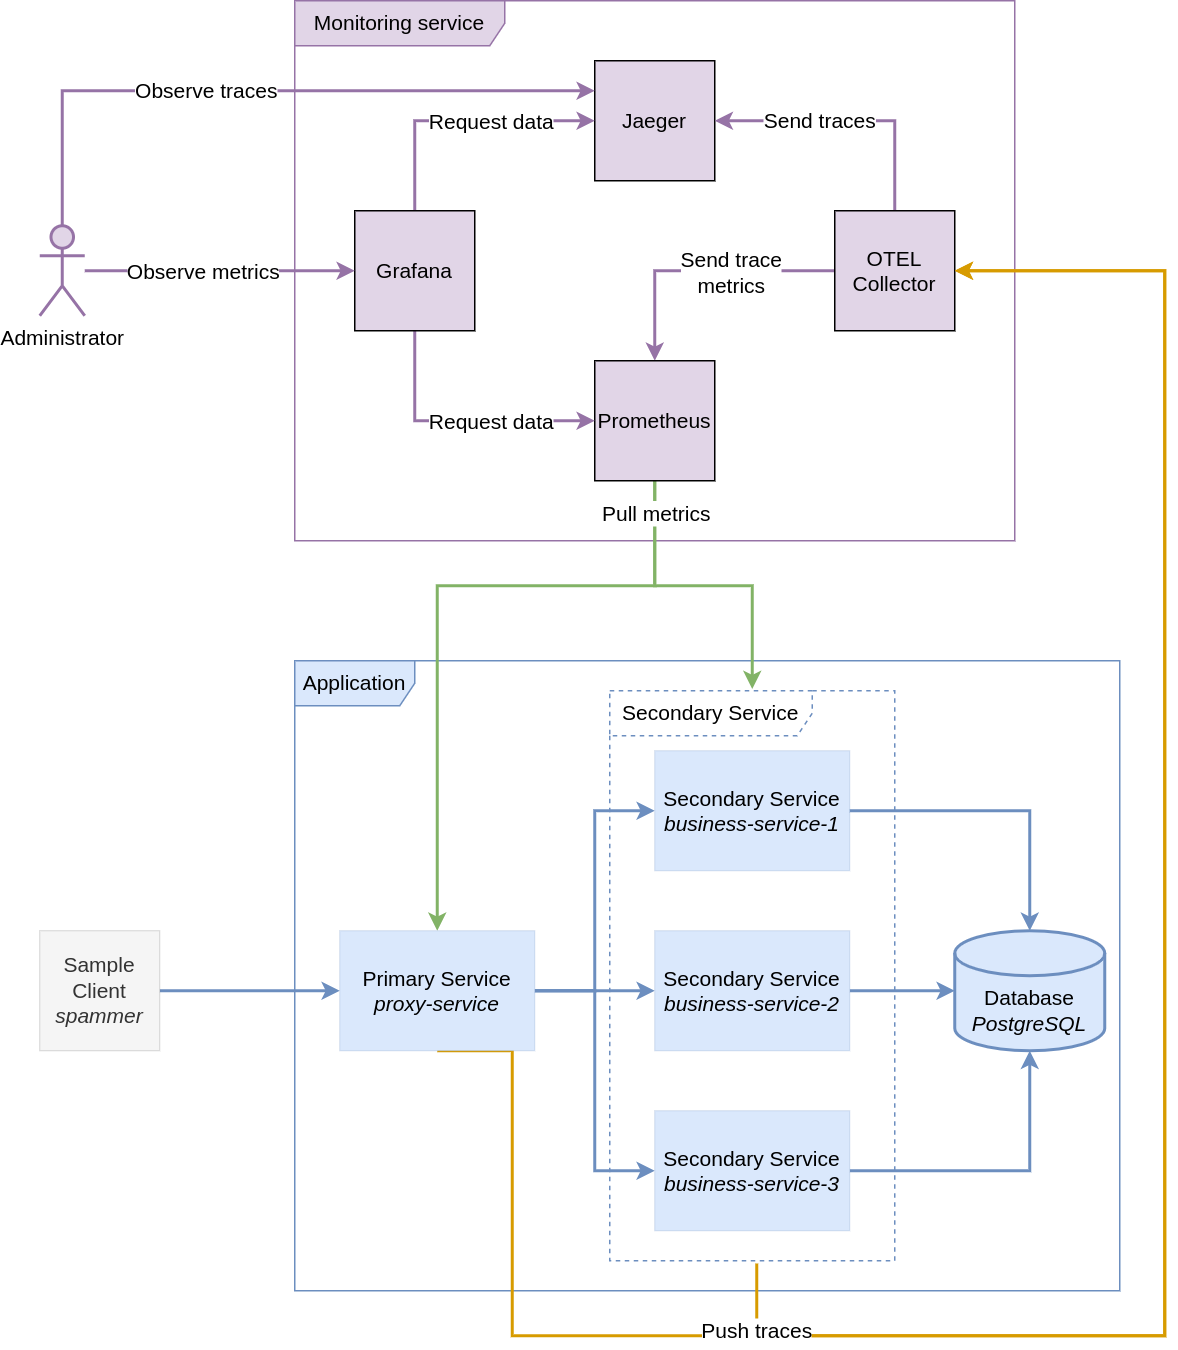

The diagram above was exported from draw.io. Its source (the exported page's mxGraphModel, read from the mxfile embedded in the PNG):
<mxGraphModel dx="1433" dy="794" grid="1" gridSize="10" guides="1" tooltips="1" connect="1" arrows="1" fold="1" page="1" pageScale="1" pageWidth="850" pageHeight="1100" math="0" shadow="0">
  <root>
    <mxCell id="0" />
    <mxCell id="1" parent="0" />
    <mxCell id="5kWKenoHMRSZC9jGK44R-29" value="Application" style="shape=umlFrame;whiteSpace=wrap;html=1;strokeWidth=1;fontSize=14;fillColor=#dae8fc;strokeColor=#6c8ebf;width=80;height=30;" parent="1" vertex="1">
      <mxGeometry x="220" y="510" width="550" height="420" as="geometry" />
    </mxCell>
    <mxCell id="5kWKenoHMRSZC9jGK44R-45" value="Secondary Service" style="shape=umlFrame;whiteSpace=wrap;html=1;strokeColor=#6c8ebf;strokeWidth=1;fontSize=14;fillColor=none;width=135;height=30;dashed=1;" parent="1" vertex="1">
      <mxGeometry x="430" y="530" width="190" height="380" as="geometry" />
    </mxCell>
    <mxCell id="5kWKenoHMRSZC9jGK44R-12" value="Monitoring service" style="shape=umlFrame;whiteSpace=wrap;html=1;strokeWidth=1;fontSize=14;fillColor=#e1d5e7;strokeColor=#9673a6;width=140;height=30;" parent="1" vertex="1">
      <mxGeometry x="220" y="70" width="480" height="360" as="geometry" />
    </mxCell>
    <mxCell id="5kWKenoHMRSZC9jGK44R-1" value="Jaeger" style="rounded=0;whiteSpace=wrap;html=1;fontSize=14;strokeWidth=1;fillColor=#e1d5e7;strokeColor=#000000;" parent="1" vertex="1">
      <mxGeometry x="420" y="110" width="80" height="80" as="geometry" />
    </mxCell>
    <mxCell id="5kWKenoHMRSZC9jGK44R-13" value="Send traces" style="edgeStyle=orthogonalEdgeStyle;rounded=0;orthogonalLoop=1;jettySize=auto;html=1;exitX=0.5;exitY=0;exitDx=0;exitDy=0;entryX=1;entryY=0.5;entryDx=0;entryDy=0;fontSize=14;fillColor=#e1d5e7;strokeColor=#9673a6;strokeWidth=2;" parent="1" source="5kWKenoHMRSZC9jGK44R-2" target="5kWKenoHMRSZC9jGK44R-1" edge="1">
      <mxGeometry x="0.2222" relative="1" as="geometry">
        <mxPoint as="offset" />
      </mxGeometry>
    </mxCell>
    <mxCell id="5kWKenoHMRSZC9jGK44R-14" style="edgeStyle=orthogonalEdgeStyle;rounded=0;orthogonalLoop=1;jettySize=auto;html=1;exitX=0;exitY=0.5;exitDx=0;exitDy=0;fontSize=14;fillColor=#e1d5e7;strokeColor=#9673a6;strokeWidth=2;" parent="1" source="5kWKenoHMRSZC9jGK44R-2" target="5kWKenoHMRSZC9jGK44R-3" edge="1">
      <mxGeometry relative="1" as="geometry" />
    </mxCell>
    <mxCell id="5kWKenoHMRSZC9jGK44R-15" value="Send trace&lt;br&gt;metrics" style="edgeLabel;html=1;align=center;verticalAlign=middle;resizable=0;points=[];fontSize=14;" parent="5kWKenoHMRSZC9jGK44R-14" vertex="1" connectable="0">
      <mxGeometry x="-0.1222" y="2" relative="1" as="geometry">
        <mxPoint x="9" y="-2" as="offset" />
      </mxGeometry>
    </mxCell>
    <mxCell id="5kWKenoHMRSZC9jGK44R-2" value="OTEL&lt;br&gt;Collector" style="rounded=0;whiteSpace=wrap;html=1;fontSize=14;strokeWidth=1;fillColor=#e1d5e7;strokeColor=#000000;" parent="1" vertex="1">
      <mxGeometry x="580" y="210" width="80" height="80" as="geometry" />
    </mxCell>
    <mxCell id="5kWKenoHMRSZC9jGK44R-39" style="edgeStyle=orthogonalEdgeStyle;rounded=0;orthogonalLoop=1;jettySize=auto;html=1;exitX=0.5;exitY=1;exitDx=0;exitDy=0;fontSize=14;fillColor=#d5e8d4;strokeColor=#82b366;strokeWidth=2;entryX=0.5;entryY=0;entryDx=0;entryDy=0;" parent="1" source="5kWKenoHMRSZC9jGK44R-3" target="5kWKenoHMRSZC9jGK44R-6" edge="1">
      <mxGeometry relative="1" as="geometry">
        <Array as="points">
          <mxPoint x="460" y="460" />
          <mxPoint x="315" y="460" />
        </Array>
      </mxGeometry>
    </mxCell>
    <mxCell id="5kWKenoHMRSZC9jGK44R-44" value="" style="edgeStyle=orthogonalEdgeStyle;rounded=0;orthogonalLoop=1;jettySize=auto;html=1;exitX=0.5;exitY=1;exitDx=0;exitDy=0;entryX=0.5;entryY=-0.003;entryDx=0;entryDy=0;strokeWidth=2;fontSize=14;fillColor=#d5e8d4;strokeColor=#82b366;entryPerimeter=0;" parent="1" source="5kWKenoHMRSZC9jGK44R-3" target="5kWKenoHMRSZC9jGK44R-45" edge="1">
      <mxGeometry relative="1" as="geometry">
        <Array as="points">
          <mxPoint x="460" y="460" />
          <mxPoint x="525" y="460" />
        </Array>
      </mxGeometry>
    </mxCell>
    <mxCell id="5kWKenoHMRSZC9jGK44R-48" value="Pull metrics" style="edgeLabel;html=1;align=center;verticalAlign=middle;resizable=0;points=[];fontSize=14;" parent="5kWKenoHMRSZC9jGK44R-44" vertex="1" connectable="0">
      <mxGeometry x="-0.794" relative="1" as="geometry">
        <mxPoint as="offset" />
      </mxGeometry>
    </mxCell>
    <mxCell id="5kWKenoHMRSZC9jGK44R-3" value="Prometheus" style="rounded=0;whiteSpace=wrap;html=1;fontSize=14;strokeWidth=1;fillColor=#e1d5e7;strokeColor=#000000;" parent="1" vertex="1">
      <mxGeometry x="420" y="310" width="80" height="80" as="geometry" />
    </mxCell>
    <mxCell id="5kWKenoHMRSZC9jGK44R-16" style="edgeStyle=orthogonalEdgeStyle;rounded=0;orthogonalLoop=1;jettySize=auto;html=1;exitX=0.5;exitY=0;exitDx=0;exitDy=0;entryX=0;entryY=0.5;entryDx=0;entryDy=0;fontSize=14;fillColor=#e1d5e7;strokeColor=#9673a6;strokeWidth=2;" parent="1" source="5kWKenoHMRSZC9jGK44R-4" target="5kWKenoHMRSZC9jGK44R-1" edge="1">
      <mxGeometry relative="1" as="geometry" />
    </mxCell>
    <mxCell id="5kWKenoHMRSZC9jGK44R-17" value="Request data" style="edgeLabel;html=1;align=center;verticalAlign=middle;resizable=0;points=[];fontSize=14;" parent="5kWKenoHMRSZC9jGK44R-16" vertex="1" connectable="0">
      <mxGeometry y="-2" relative="1" as="geometry">
        <mxPoint x="20" y="-2" as="offset" />
      </mxGeometry>
    </mxCell>
    <mxCell id="5kWKenoHMRSZC9jGK44R-18" style="edgeStyle=orthogonalEdgeStyle;rounded=0;orthogonalLoop=1;jettySize=auto;html=1;exitX=0.5;exitY=1;exitDx=0;exitDy=0;entryX=0;entryY=0.5;entryDx=0;entryDy=0;fontSize=14;fillColor=#e1d5e7;strokeColor=#9673a6;strokeWidth=2;" parent="1" source="5kWKenoHMRSZC9jGK44R-4" target="5kWKenoHMRSZC9jGK44R-3" edge="1">
      <mxGeometry relative="1" as="geometry" />
    </mxCell>
    <mxCell id="5kWKenoHMRSZC9jGK44R-19" value="Request data" style="edgeLabel;html=1;align=center;verticalAlign=middle;resizable=0;points=[];fontSize=14;" parent="5kWKenoHMRSZC9jGK44R-18" vertex="1" connectable="0">
      <mxGeometry x="-0.0222" y="-1" relative="1" as="geometry">
        <mxPoint x="22" y="-1" as="offset" />
      </mxGeometry>
    </mxCell>
    <mxCell id="5kWKenoHMRSZC9jGK44R-4" value="Grafana" style="rounded=0;whiteSpace=wrap;html=1;fontSize=14;strokeWidth=1;fillColor=#e1d5e7;strokeColor=#000000;" parent="1" vertex="1">
      <mxGeometry x="260" y="210" width="80" height="80" as="geometry" />
    </mxCell>
    <mxCell id="5kWKenoHMRSZC9jGK44R-35" style="edgeStyle=orthogonalEdgeStyle;rounded=0;orthogonalLoop=1;jettySize=auto;html=1;exitX=1;exitY=0.5;exitDx=0;exitDy=0;entryX=0;entryY=0.5;entryDx=0;entryDy=0;fontSize=14;fillColor=#dae8fc;strokeColor=#6c8ebf;strokeWidth=2;" parent="1" source="5kWKenoHMRSZC9jGK44R-6" target="5kWKenoHMRSZC9jGK44R-8" edge="1">
      <mxGeometry relative="1" as="geometry" />
    </mxCell>
    <mxCell id="5kWKenoHMRSZC9jGK44R-36" style="edgeStyle=orthogonalEdgeStyle;rounded=0;orthogonalLoop=1;jettySize=auto;html=1;exitX=1;exitY=0.5;exitDx=0;exitDy=0;entryX=0;entryY=0.5;entryDx=0;entryDy=0;fontSize=14;fillColor=#dae8fc;strokeColor=#6c8ebf;strokeWidth=2;" parent="1" source="5kWKenoHMRSZC9jGK44R-6" target="5kWKenoHMRSZC9jGK44R-7" edge="1">
      <mxGeometry relative="1" as="geometry" />
    </mxCell>
    <mxCell id="5kWKenoHMRSZC9jGK44R-37" style="edgeStyle=orthogonalEdgeStyle;rounded=0;orthogonalLoop=1;jettySize=auto;html=1;exitX=1;exitY=0.5;exitDx=0;exitDy=0;entryX=0;entryY=0.5;entryDx=0;entryDy=0;fontSize=14;fillColor=#dae8fc;strokeColor=#6c8ebf;strokeWidth=2;" parent="1" source="5kWKenoHMRSZC9jGK44R-6" target="5kWKenoHMRSZC9jGK44R-9" edge="1">
      <mxGeometry relative="1" as="geometry" />
    </mxCell>
    <mxCell id="5kWKenoHMRSZC9jGK44R-46" style="edgeStyle=orthogonalEdgeStyle;rounded=0;orthogonalLoop=1;jettySize=auto;html=1;exitX=0.5;exitY=1;exitDx=0;exitDy=0;entryX=1;entryY=0.5;entryDx=0;entryDy=0;strokeWidth=2;fontSize=14;fillColor=#ffe6cc;strokeColor=#d79b00;" parent="1" source="5kWKenoHMRSZC9jGK44R-6" target="5kWKenoHMRSZC9jGK44R-2" edge="1">
      <mxGeometry relative="1" as="geometry">
        <Array as="points">
          <mxPoint x="365" y="770" />
          <mxPoint x="365" y="960" />
          <mxPoint x="800" y="960" />
          <mxPoint x="800" y="250" />
        </Array>
      </mxGeometry>
    </mxCell>
    <mxCell id="5kWKenoHMRSZC9jGK44R-6" value="Primary Service&lt;br&gt;&lt;i&gt;proxy-service&lt;/i&gt;" style="rounded=0;whiteSpace=wrap;html=1;fontSize=14;strokeWidth=0;fillColor=#dae8fc;strokeColor=#6c8ebf;" parent="1" vertex="1">
      <mxGeometry x="250" y="690" width="130" height="80" as="geometry" />
    </mxCell>
    <mxCell id="5kWKenoHMRSZC9jGK44R-31" style="edgeStyle=orthogonalEdgeStyle;rounded=0;orthogonalLoop=1;jettySize=auto;html=1;exitX=1;exitY=0.5;exitDx=0;exitDy=0;entryX=0.5;entryY=0;entryDx=0;entryDy=0;entryPerimeter=0;fontSize=14;fillColor=#dae8fc;strokeColor=#6c8ebf;strokeWidth=2;" parent="1" source="5kWKenoHMRSZC9jGK44R-7" target="5kWKenoHMRSZC9jGK44R-30" edge="1">
      <mxGeometry relative="1" as="geometry" />
    </mxCell>
    <mxCell id="5kWKenoHMRSZC9jGK44R-7" value="Secondary Service&lt;br&gt;&lt;i&gt;business-service-1&lt;/i&gt;" style="rounded=0;whiteSpace=wrap;html=1;fontSize=14;strokeWidth=0;fillColor=#dae8fc;strokeColor=#6c8ebf;" parent="1" vertex="1">
      <mxGeometry x="460" y="570" width="130" height="80" as="geometry" />
    </mxCell>
    <mxCell id="5kWKenoHMRSZC9jGK44R-32" style="edgeStyle=orthogonalEdgeStyle;rounded=0;orthogonalLoop=1;jettySize=auto;html=1;exitX=1;exitY=0.5;exitDx=0;exitDy=0;entryX=0;entryY=0.5;entryDx=0;entryDy=0;entryPerimeter=0;fontSize=14;fillColor=#dae8fc;strokeColor=#6c8ebf;strokeWidth=2;" parent="1" source="5kWKenoHMRSZC9jGK44R-8" target="5kWKenoHMRSZC9jGK44R-30" edge="1">
      <mxGeometry relative="1" as="geometry" />
    </mxCell>
    <mxCell id="5kWKenoHMRSZC9jGK44R-8" value="Secondary Service&lt;br&gt;&lt;i&gt;business-service-2&lt;br&gt;&lt;/i&gt;" style="rounded=0;whiteSpace=wrap;html=1;fontSize=14;strokeWidth=0;fillColor=#dae8fc;strokeColor=#6c8ebf;" parent="1" vertex="1">
      <mxGeometry x="460" y="690" width="130" height="80" as="geometry" />
    </mxCell>
    <mxCell id="5kWKenoHMRSZC9jGK44R-33" style="edgeStyle=orthogonalEdgeStyle;rounded=0;orthogonalLoop=1;jettySize=auto;html=1;exitX=1;exitY=0.5;exitDx=0;exitDy=0;entryX=0.5;entryY=1;entryDx=0;entryDy=0;entryPerimeter=0;fontSize=14;fillColor=#dae8fc;strokeColor=#6c8ebf;strokeWidth=2;" parent="1" source="5kWKenoHMRSZC9jGK44R-9" target="5kWKenoHMRSZC9jGK44R-30" edge="1">
      <mxGeometry relative="1" as="geometry" />
    </mxCell>
    <mxCell id="5kWKenoHMRSZC9jGK44R-47" value="Push traces" style="edgeStyle=orthogonalEdgeStyle;rounded=0;orthogonalLoop=1;jettySize=auto;html=1;exitX=0.516;exitY=1.005;exitDx=0;exitDy=0;entryX=1;entryY=0.5;entryDx=0;entryDy=0;strokeWidth=2;fontSize=14;fillColor=#ffe6cc;strokeColor=#d79b00;exitPerimeter=0;" parent="1" source="5kWKenoHMRSZC9jGK44R-45" target="5kWKenoHMRSZC9jGK44R-2" edge="1">
      <mxGeometry x="-0.9224" relative="1" as="geometry">
        <Array as="points">
          <mxPoint x="528" y="960" />
          <mxPoint x="800" y="960" />
          <mxPoint x="800" y="250" />
        </Array>
        <mxPoint as="offset" />
      </mxGeometry>
    </mxCell>
    <mxCell id="5kWKenoHMRSZC9jGK44R-9" value="Secondary Service&lt;br&gt;&lt;i&gt;business-service-3&lt;/i&gt;" style="rounded=0;whiteSpace=wrap;html=1;fontSize=14;strokeWidth=0;fillColor=#dae8fc;strokeColor=#6c8ebf;" parent="1" vertex="1">
      <mxGeometry x="460" y="810" width="130" height="80" as="geometry" />
    </mxCell>
    <mxCell id="5kWKenoHMRSZC9jGK44R-38" style="edgeStyle=orthogonalEdgeStyle;rounded=0;orthogonalLoop=1;jettySize=auto;html=1;exitX=1;exitY=0.5;exitDx=0;exitDy=0;entryX=0;entryY=0.5;entryDx=0;entryDy=0;fontSize=14;fillColor=#dae8fc;strokeColor=#6c8ebf;strokeWidth=2;" parent="1" source="5kWKenoHMRSZC9jGK44R-10" target="5kWKenoHMRSZC9jGK44R-6" edge="1">
      <mxGeometry relative="1" as="geometry" />
    </mxCell>
    <mxCell id="5kWKenoHMRSZC9jGK44R-10" value="Sample Client&lt;br&gt;&lt;i&gt;spammer&lt;/i&gt;" style="rounded=0;whiteSpace=wrap;html=1;fontSize=14;strokeWidth=0;fillColor=#f5f5f5;strokeColor=#666666;fontColor=#333333;" parent="1" vertex="1">
      <mxGeometry x="50" y="690" width="80" height="80" as="geometry" />
    </mxCell>
    <mxCell id="5kWKenoHMRSZC9jGK44R-23" style="edgeStyle=orthogonalEdgeStyle;rounded=0;orthogonalLoop=1;jettySize=auto;html=1;fontSize=14;fillColor=#e1d5e7;strokeColor=#9673a6;strokeWidth=2;" parent="1" source="5kWKenoHMRSZC9jGK44R-20" target="5kWKenoHMRSZC9jGK44R-4" edge="1">
      <mxGeometry relative="1" as="geometry" />
    </mxCell>
    <mxCell id="5kWKenoHMRSZC9jGK44R-24" value="Observe metrics" style="edgeLabel;html=1;align=center;verticalAlign=middle;resizable=0;points=[];fontSize=14;" parent="5kWKenoHMRSZC9jGK44R-23" vertex="1" connectable="0">
      <mxGeometry x="-0.1923" y="-5" relative="1" as="geometry">
        <mxPoint x="5" y="-5" as="offset" />
      </mxGeometry>
    </mxCell>
    <mxCell id="5kWKenoHMRSZC9jGK44R-26" style="edgeStyle=orthogonalEdgeStyle;rounded=0;orthogonalLoop=1;jettySize=auto;html=1;entryX=0;entryY=0.25;entryDx=0;entryDy=0;fontSize=14;exitX=0.5;exitY=0;exitDx=0;exitDy=0;exitPerimeter=0;fillColor=#e1d5e7;strokeColor=#9673a6;strokeWidth=2;" parent="1" source="5kWKenoHMRSZC9jGK44R-20" target="5kWKenoHMRSZC9jGK44R-1" edge="1">
      <mxGeometry relative="1" as="geometry">
        <Array as="points">
          <mxPoint x="65" y="130" />
        </Array>
      </mxGeometry>
    </mxCell>
    <mxCell id="5kWKenoHMRSZC9jGK44R-27" value="Observe traces" style="edgeLabel;html=1;align=center;verticalAlign=middle;resizable=0;points=[];fontSize=14;" parent="5kWKenoHMRSZC9jGK44R-26" vertex="1" connectable="0">
      <mxGeometry x="-0.2571" y="1" relative="1" as="geometry">
        <mxPoint x="20" as="offset" />
      </mxGeometry>
    </mxCell>
    <mxCell id="5kWKenoHMRSZC9jGK44R-20" value="Administrator" style="shape=umlActor;verticalLabelPosition=bottom;verticalAlign=top;html=1;strokeColor=#9673a6;strokeWidth=2;fontSize=14;fillColor=#e1d5e7;" parent="1" vertex="1">
      <mxGeometry x="50" y="220" width="30" height="60" as="geometry" />
    </mxCell>
    <mxCell id="5kWKenoHMRSZC9jGK44R-30" value="Database&lt;br style=&quot;border-color: var(--border-color);&quot;&gt;&lt;i style=&quot;border-color: var(--border-color);&quot;&gt;PostgreSQL&lt;/i&gt;" style="shape=cylinder3;whiteSpace=wrap;html=1;boundedLbl=1;backgroundOutline=1;size=15;strokeColor=#6c8ebf;strokeWidth=2;fontSize=14;fillColor=#dae8fc;" parent="1" vertex="1">
      <mxGeometry x="660" y="690" width="100" height="80" as="geometry" />
    </mxCell>
  </root>
</mxGraphModel>